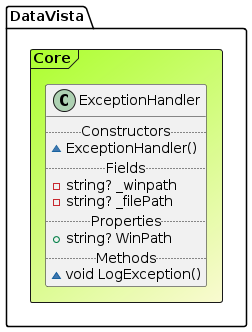

The diagram above was rendered by PlantUML. Its source (embedded in the PNG):
@startuml

Frame DataVista.Core #GreenYellow/LightGoldenRodYellow{
class ExceptionHandler {
.. Constructors ..
~ExceptionHandler()
.. Fields ..
-string? _winpath
-string? _filePath
.. Properties ..
+ string? WinPath
.. Methods ..
~void LogException()
}
}
@enduml